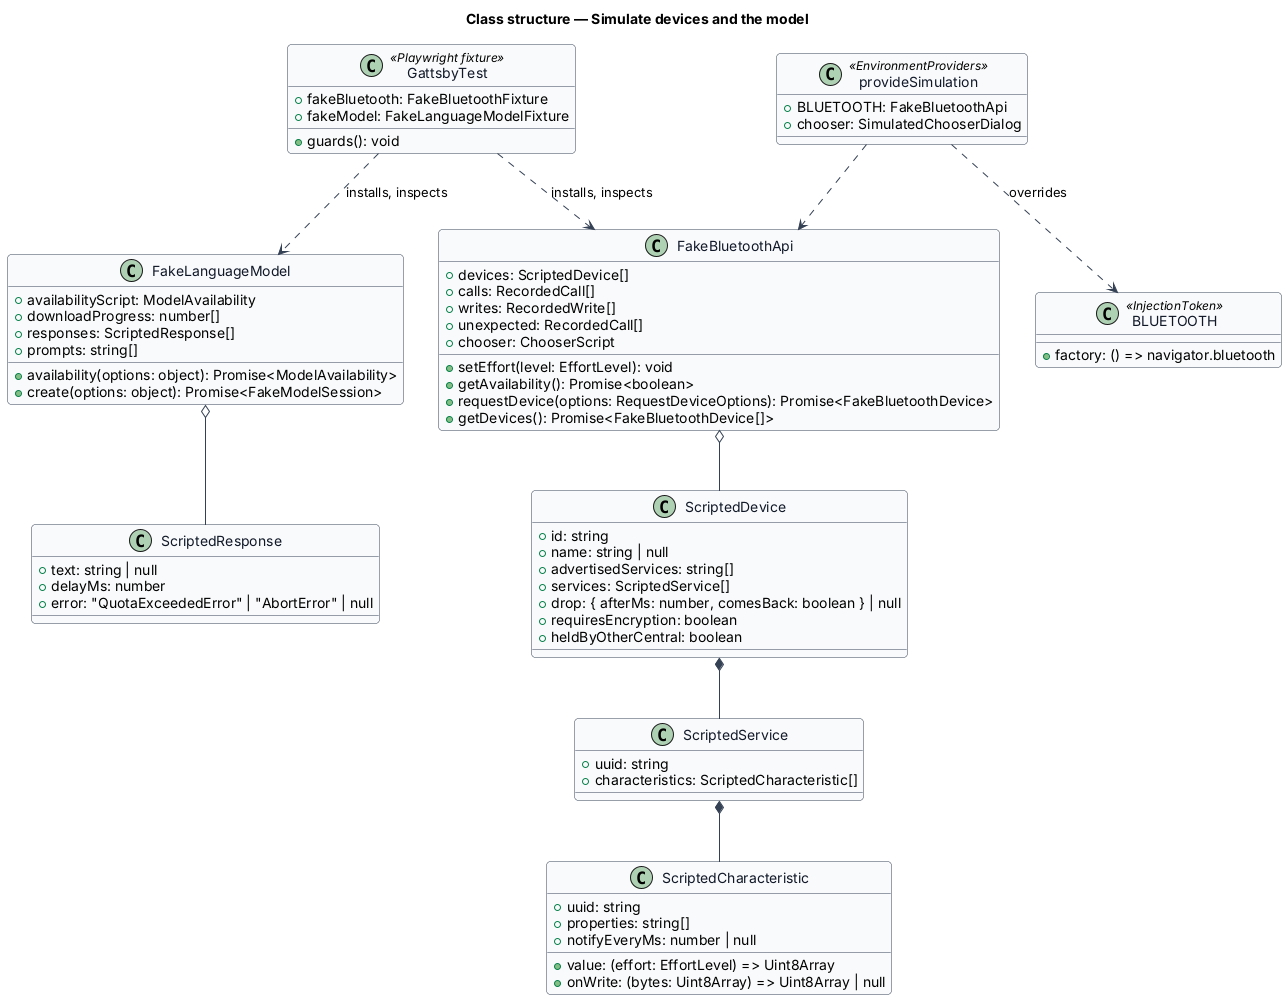

The diagram above was rendered by PlantUML. Its source (embedded in the PNG):
@startuml
' --- shared skin header ---
skinparam backgroundColor #FFFFFF
skinparam shadowing false
skinparam roundcorner 8
skinparam defaultFontName Arial
skinparam ArrowColor #344054
skinparam class {
  BorderColor #344054
  FontColor #101828
  BackgroundColor #F9FAFB
}
' --------------------------
title Class structure — Simulate devices and the model

class ScriptedDevice {
  +id: string
  +name: string | null
  +advertisedServices: string[]
  +services: ScriptedService[]
  +drop: { afterMs: number, comesBack: boolean } | null
  +requiresEncryption: boolean
  +heldByOtherCentral: boolean
}

class ScriptedService {
  +uuid: string
  +characteristics: ScriptedCharacteristic[]
}

class ScriptedCharacteristic {
  +uuid: string
  +properties: string[]
  +value: (effort: EffortLevel) => Uint8Array
  +notifyEveryMs: number | null
  +onWrite: (bytes: Uint8Array) => Uint8Array | null
}

class FakeBluetoothApi {
  +devices: ScriptedDevice[]
  +calls: RecordedCall[]
  +writes: RecordedWrite[]
  +unexpected: RecordedCall[]
  +chooser: ChooserScript
  +setEffort(level: EffortLevel): void
  +getAvailability(): Promise<boolean>
  +requestDevice(options: RequestDeviceOptions): Promise<FakeBluetoothDevice>
  +getDevices(): Promise<FakeBluetoothDevice[]>
}

class FakeLanguageModel {
  +availabilityScript: ModelAvailability
  +downloadProgress: number[]
  +responses: ScriptedResponse[]
  +prompts: string[]
  +availability(options: object): Promise<ModelAvailability>
  +create(options: object): Promise<FakeModelSession>
}

class ScriptedResponse {
  +text: string | null
  +delayMs: number
  +error: "QuotaExceededError" | "AbortError" | null
}

class GattsbyTest <<Playwright fixture>> {
  +fakeBluetooth: FakeBluetoothFixture
  +fakeModel: FakeLanguageModelFixture
  +guards(): void
}

class BLUETOOTH <<InjectionToken>> {
  +factory: () => navigator.bluetooth
}

class provideSimulation <<EnvironmentProviders>> {
  +BLUETOOTH: FakeBluetoothApi
  +chooser: SimulatedChooserDialog
}

ScriptedDevice *-- ScriptedService
ScriptedService *-- ScriptedCharacteristic
FakeBluetoothApi o-- ScriptedDevice
FakeLanguageModel o-- ScriptedResponse
GattsbyTest ..> FakeBluetoothApi : installs, inspects
GattsbyTest ..> FakeLanguageModel : installs, inspects
provideSimulation ..> BLUETOOTH : overrides
provideSimulation ..> FakeBluetoothApi
@enduml